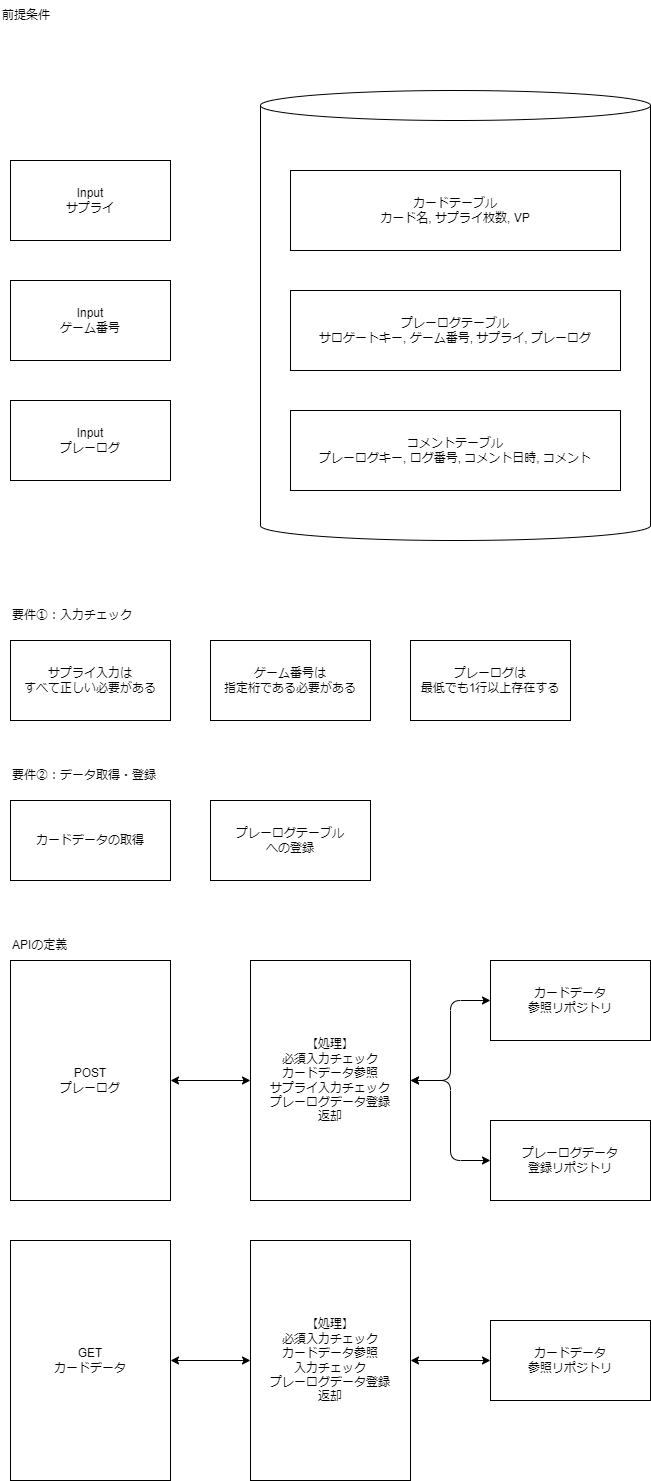

The diagram above was exported from draw.io. Its source (the exported page's mxGraphModel, read from the mxfile embedded in the PNG):
<mxGraphModel dx="984" dy="798" grid="1" gridSize="10" guides="1" tooltips="1" connect="1" arrows="1" fold="1" page="1" pageScale="1" pageWidth="850" pageHeight="1100" math="0" shadow="0">
  <root>
    <mxCell id="0" />
    <mxCell id="1" parent="0" />
    <mxCell id="2" value="" style="shape=cylinder3;whiteSpace=wrap;html=1;boundedLbl=1;backgroundOutline=1;size=15;" vertex="1" parent="1">
      <mxGeometry x="290" y="170" width="390" height="450" as="geometry" />
    </mxCell>
    <mxCell id="3" value="カードテーブル&lt;br&gt;カード名, サプライ枚数, VP" style="rounded=0;whiteSpace=wrap;html=1;" vertex="1" parent="1">
      <mxGeometry x="320" y="250" width="330" height="80" as="geometry" />
    </mxCell>
    <mxCell id="4" value="プレーログテーブル&lt;br&gt;サロゲートキー, ゲーム番号, サプライ, プレーログ" style="rounded=0;whiteSpace=wrap;html=1;" vertex="1" parent="1">
      <mxGeometry x="320" y="370" width="330" height="80" as="geometry" />
    </mxCell>
    <mxCell id="6" value="コメントテーブル&lt;br&gt;プレーログキー, ログ番号, コメント日時, コメント" style="rounded=0;whiteSpace=wrap;html=1;" vertex="1" parent="1">
      <mxGeometry x="320" y="490" width="330" height="80" as="geometry" />
    </mxCell>
    <mxCell id="7" value="Input&lt;br&gt;サプライ" style="rounded=0;whiteSpace=wrap;html=1;" vertex="1" parent="1">
      <mxGeometry x="40" y="240" width="160" height="80" as="geometry" />
    </mxCell>
    <mxCell id="8" value="Input&lt;br&gt;ゲーム番号" style="rounded=0;whiteSpace=wrap;html=1;" vertex="1" parent="1">
      <mxGeometry x="40" y="360" width="160" height="80" as="geometry" />
    </mxCell>
    <mxCell id="9" value="Input&lt;br&gt;プレーログ" style="rounded=0;whiteSpace=wrap;html=1;" vertex="1" parent="1">
      <mxGeometry x="40" y="480" width="160" height="80" as="geometry" />
    </mxCell>
    <mxCell id="11" value="サプライ入力は&lt;br&gt;すべて正しい必要がある" style="rounded=0;whiteSpace=wrap;html=1;" vertex="1" parent="1">
      <mxGeometry x="40" y="720" width="160" height="80" as="geometry" />
    </mxCell>
    <mxCell id="12" value="ゲーム番号は&lt;br&gt;指定桁である必要がある" style="rounded=0;whiteSpace=wrap;html=1;" vertex="1" parent="1">
      <mxGeometry x="240" y="720" width="160" height="80" as="geometry" />
    </mxCell>
    <mxCell id="13" value="プレーログは&lt;br&gt;最低でも1行以上存在する" style="rounded=0;whiteSpace=wrap;html=1;" vertex="1" parent="1">
      <mxGeometry x="440" y="720" width="160" height="80" as="geometry" />
    </mxCell>
    <mxCell id="14" value="前提条件" style="text;html=1;strokeColor=none;fillColor=none;align=left;verticalAlign=middle;whiteSpace=wrap;rounded=0;" vertex="1" parent="1">
      <mxGeometry x="30" y="80" width="80" height="30" as="geometry" />
    </mxCell>
    <mxCell id="15" value="要件①：入力チェック" style="text;html=1;strokeColor=none;fillColor=none;align=left;verticalAlign=middle;whiteSpace=wrap;rounded=0;" vertex="1" parent="1">
      <mxGeometry x="40" y="680" width="200" height="30" as="geometry" />
    </mxCell>
    <mxCell id="16" value="要件②：データ取得・登録" style="text;html=1;strokeColor=none;fillColor=none;align=left;verticalAlign=middle;whiteSpace=wrap;rounded=0;" vertex="1" parent="1">
      <mxGeometry x="40" y="840" width="200" height="30" as="geometry" />
    </mxCell>
    <mxCell id="17" value="カードデータの取得" style="rounded=0;whiteSpace=wrap;html=1;" vertex="1" parent="1">
      <mxGeometry x="40" y="880" width="160" height="80" as="geometry" />
    </mxCell>
    <mxCell id="18" value="プレーログテーブル&lt;br&gt;への登録" style="rounded=0;whiteSpace=wrap;html=1;" vertex="1" parent="1">
      <mxGeometry x="240" y="880" width="160" height="80" as="geometry" />
    </mxCell>
    <mxCell id="20" value="APIの定義" style="text;html=1;strokeColor=none;fillColor=none;align=left;verticalAlign=middle;whiteSpace=wrap;rounded=0;" vertex="1" parent="1">
      <mxGeometry x="40" y="1010" width="200" height="30" as="geometry" />
    </mxCell>
    <mxCell id="25" style="edgeStyle=orthogonalEdgeStyle;html=1;strokeColor=default;startArrow=classic;startFill=1;" edge="1" parent="1" source="21" target="24">
      <mxGeometry relative="1" as="geometry" />
    </mxCell>
    <mxCell id="21" value="POST&lt;br&gt;プレーログ" style="rounded=0;whiteSpace=wrap;html=1;" vertex="1" parent="1">
      <mxGeometry x="40" y="1040" width="160" height="240" as="geometry" />
    </mxCell>
    <mxCell id="22" value="カードデータ&lt;br&gt;参照リポジトリ" style="rounded=0;whiteSpace=wrap;html=1;" vertex="1" parent="1">
      <mxGeometry x="520" y="1040" width="160" height="80" as="geometry" />
    </mxCell>
    <mxCell id="23" value="プレーログデータ&lt;br&gt;登録リポジトリ" style="rounded=0;whiteSpace=wrap;html=1;" vertex="1" parent="1">
      <mxGeometry x="520" y="1200" width="160" height="80" as="geometry" />
    </mxCell>
    <mxCell id="26" style="edgeStyle=orthogonalEdgeStyle;html=1;strokeColor=default;startArrow=classic;startFill=1;" edge="1" parent="1" source="24" target="22">
      <mxGeometry relative="1" as="geometry" />
    </mxCell>
    <mxCell id="27" style="edgeStyle=orthogonalEdgeStyle;html=1;strokeColor=default;startArrow=classic;startFill=1;" edge="1" parent="1" source="24" target="23">
      <mxGeometry relative="1" as="geometry">
        <Array as="points">
          <mxPoint x="480" y="1160" />
          <mxPoint x="480" y="1240" />
        </Array>
      </mxGeometry>
    </mxCell>
    <mxCell id="24" value="【処理】&lt;br&gt;必須入力チェック&lt;br&gt;カードデータ参照&lt;br&gt;サプライ入力チェック&lt;br&gt;プレーログデータ登録&lt;br&gt;返却" style="rounded=0;whiteSpace=wrap;html=1;" vertex="1" parent="1">
      <mxGeometry x="280" y="1040" width="160" height="240" as="geometry" />
    </mxCell>
    <mxCell id="32" style="edgeStyle=orthogonalEdgeStyle;html=1;entryX=0;entryY=0.5;entryDx=0;entryDy=0;strokeColor=default;startArrow=classic;startFill=1;" edge="1" parent="1" source="28" target="29">
      <mxGeometry relative="1" as="geometry" />
    </mxCell>
    <mxCell id="28" value="GET&lt;br&gt;カードデータ" style="rounded=0;whiteSpace=wrap;html=1;" vertex="1" parent="1">
      <mxGeometry x="40" y="1320" width="160" height="240" as="geometry" />
    </mxCell>
    <mxCell id="31" style="edgeStyle=orthogonalEdgeStyle;html=1;strokeColor=default;startArrow=classic;startFill=1;" edge="1" parent="1" source="29" target="30">
      <mxGeometry relative="1" as="geometry" />
    </mxCell>
    <mxCell id="29" value="【処理】&lt;br&gt;必須入力チェック&lt;br&gt;カードデータ参照&lt;br&gt;入力チェック&lt;br&gt;プレーログデータ登録&lt;br&gt;返却" style="rounded=0;whiteSpace=wrap;html=1;" vertex="1" parent="1">
      <mxGeometry x="280" y="1320" width="160" height="240" as="geometry" />
    </mxCell>
    <mxCell id="30" value="カードデータ&lt;br&gt;参照リポジトリ" style="rounded=0;whiteSpace=wrap;html=1;" vertex="1" parent="1">
      <mxGeometry x="520" y="1400" width="160" height="80" as="geometry" />
    </mxCell>
  </root>
</mxGraphModel>